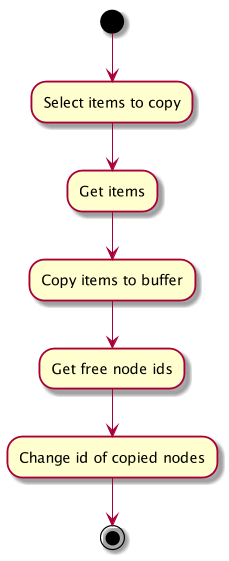

The diagram above was rendered by PlantUML. Its source (embedded in the PNG):
@startuml


  (*) --> "Select items to copy"
   "Change id of copied nodes" --> (*)

    "Select items to copy" --> "Get items"
    "Get free node ids" --> "Change id of copied nodes"

  "Get items" --> "Copy items to buffer"

    "Copy items to buffer" --> "Get free node ids"



@enduml